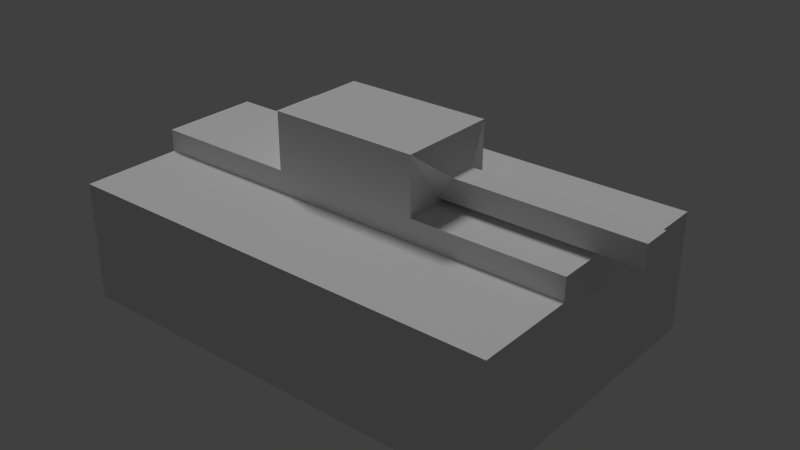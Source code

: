# Source: Tank.blend  (saved by Blender 2.68.0; exported with 4.5.12 LTS)
import bpy
from mathutils import Matrix  # noqa: F401  (used for matrix-valued properties, if any)

bpy.ops.wm.read_factory_settings(use_empty=True)
scene = bpy.context.scene
scene.name = 'Scene'

# ---- collections
col_collection_1 = bpy.data.collections.new('Collection 1'); scene.collection.children.link(col_collection_1)

# ---- materials (node trees are filled in below, after node groups)
mat_material = bpy.data.materials.new('Material')
mat_material.alpha_threshold = 0.0
mat_material.use_transparent_shadow = False
mat_material.preview_render_type = 'CUBE'
mat_material.roughness = 0.5
mat_material.line_color = (0.0, 0.0, 0.0, 1.0)

# ---- material node trees

# ---- world
world_world = bpy.data.worlds.new('World'); scene.world = world_world
world_world.color = (0.05088, 0.05088, 0.05088)
world_world.use_sun_shadow = False
world_world.sun_shadow_jitter_overblur = 0.0
world_world.cycles.sampling_method = 'MANUAL'
world_world.cycles.sample_map_resolution = 256

# ---- lights
light_sun = bpy.data.lights.new('Sun', 'SUN')
light_sun.transmission_factor = 0.0
light_sun.angle = 0.1993
light_sun.energy = 1.0
light_sun.shadow_buffer_clip_start = 0.5
light_sun.shadow_soft_size = 0.1
light_sun.shadow_cascade_max_distance = 1000.0
light_sun.cycles.use_multiple_importance_sampling = False

# ---- meshes
me_cube_001 = bpy.data.meshes.new('Cube.001')
me_cube_001.from_pydata([(0.5041, -0.002933, 0.3384), (0.5041, 0.2644, 0.3384), (0.1699, 0.2644, 0.3384), (-0.1643, 0.2644, 0.3384), (-0.4984, 0.2644, 0.3384), (-0.4984, -0.002933, 0.3384), (-0.1643, -0.002933, 0.3384), (0.1699, -0.002933, 0.3384), (0.1699, 0.3281, -0.02702), (0.2034, 0.3776, -0.02702), (0.6044, 0.3776, -0.02702), (0.6044, 0.3281, -0.02702), (0.5041, 0.2644, -0.1072), (0.5041, 0.2644, -0.33), (0.1699, 0.2644, -0.33), (-0.1643, 0.2644, -0.33), (-0.4984, 0.2644, -0.33), (-0.4984, 0.2644, -0.1072), (-0.1643, 0.2644, -0.1072), (0.1699, 0.2644, -0.1072), (-0.4984, 0.2644, 0.1156), (-0.4984, -0.002933, -0.33), (-0.4984, -0.002933, -0.1072), (-0.4984, -0.002933, 0.1156), (0.5041, -0.002933, 0.1156), (0.5041, -0.002933, -0.1072), (0.5041, -0.002933, -0.33), (0.5041, 0.2644, 0.1156), (0.1699, -0.002933, -0.33), (-0.1643, -0.002933, -0.33), (0.1699, 0.2644, 0.1156), (-0.1643, 0.2644, 0.1156), (0.1699, 0.3281, 0.03535), (0.6044, 0.3281, 0.03535), (0.2034, 0.3776, 0.03535), (0.6044, 0.3776, 0.03535), (0.1699, 0.4412, 0.1156), (0.1699, 0.4412, -0.1072), (-0.1643, 0.4412, -0.1072), (-0.1643, 0.4412, 0.1156), (-0.1643, 0.3146, 0.1156), (-0.1643, 0.3146, -0.1072), (-0.4984, 0.3146, -0.1072), (-0.4984, 0.3146, 0.1156), (0.5041, 0.3146, -0.1072), (0.5041, 0.3146, 0.1156), (0.1699, 0.3146, -0.1072), (0.1699, 0.3146, 0.1156)], [], [(8, 9, 10, 11), (32, 8, 11, 33), (34, 32, 33, 35), (36, 37, 38, 39), (40, 41, 42, 43), (18, 17, 42, 41), (19, 18, 38, 37), (9, 34, 35, 10), (30, 19, 8, 32), (19, 37, 9, 8), (36, 30, 32, 34), (17, 20, 43, 42), (20, 31, 40, 43), (27, 12, 44, 45), (12, 19, 46, 44), (31, 30, 36, 39), (37, 36, 34, 9), (30, 27, 45, 47), (45, 44, 46, 47), (3, 4, 5, 6, 7, 0, 1, 2), (25, 24, 0, 26), (39, 38, 18, 41, 40, 31), (7, 6, 5, 23, 22, 21, 29, 28, 26, 0), (24, 25, 26, 0), (19, 12, 13, 14, 15, 16, 17, 18), (31, 20, 4, 3, 2, 1, 27, 30), (12, 27, 1, 0, 26, 13), (4, 20, 17, 16, 21, 22, 23, 5), (28, 29, 21, 16, 15, 14, 13, 26), (33, 11, 10, 35)])
_uv = me_cube_001.uv_layers.new(name='UVMap')
_uv.uv.foreach_set('vector', [0.996, 0.8385, 0.9672, 0.8189, 0.9679, 0.5851, 0.9967, 0.5852, 0.8929, 0.5852, 0.9293, 0.5851, 0.9301, 0.8384, 0.8937, 0.8385, 1.0, 0.2339, 0.9712, 0.2534, 0.9704, 8.861e-05, 0.9993, 0.0, 0.1311, 0.5859, 0.261, 0.5863, 0.2604, 0.7811, 0.1305, 0.7807, 0.0005979, 0.5859, 0.1305, 0.5863, 0.1299, 0.7811, 0.0, 0.7807, 0.2875, 0.7811, 0.2881, 0.976, 0.2589, 0.9761, 0.2583, 0.7812, 0.4947, 0.5851, 0.4953, 0.78, 0.3922, 0.7803, 0.3916, 0.5855, 0.9664, 0.819, 0.9301, 0.8189, 0.9308, 0.5851, 0.9672, 0.5852, 0.3916, 0.7815, 0.3912, 0.9114, 0.3542, 0.8645, 0.3543, 0.8281, 0.3912, 0.9114, 0.2881, 0.9111, 0.3259, 0.8644, 0.3542, 0.8645, 0.2885, 0.7811, 0.3916, 0.7815, 0.3543, 0.8281, 0.326, 0.828, 0.7362, 0.7155, 0.7366, 0.8454, 0.7074, 0.8455, 0.707, 0.7156, 0.0, 0.976, 0.0005979, 0.7811, 0.02983, 0.7812, 0.02923, 0.9761, 0.5507, 0.7151, 0.5503, 0.845, 0.5211, 0.8449, 0.5215, 0.715, 0.05906, 0.7811, 0.05966, 0.976, 0.03043, 0.9761, 0.02983, 0.7812, 0.3922, 0.9756, 0.3916, 0.7807, 0.4947, 0.7803, 0.4953, 0.9752, 0.2881, 0.9111, 0.2885, 0.7811, 0.326, 0.828, 0.3259, 0.8644, 0.1007, 0.976, 0.1013, 0.7811, 0.1305, 0.7812, 0.1299, 0.9761, 0.2616, 0.5859, 0.3916, 0.5863, 0.391, 0.7811, 0.261, 0.7807, 0.5487, 0.3898, 0.5493, 0.5847, 0.3934, 0.5851, 0.3928, 0.3903, 0.3922, 0.1954, 0.3916, 0.0004782, 0.5475, 0.0, 0.5481, 0.1949, 0.0, 0.0, 0.0, 0.0, 0.0, 0.0, 0.0, 0.0, 0.1309, 0.9114, 0.1305, 0.7815, 0.2336, 0.7811, 0.2044, 0.7812, 0.2048, 0.9112, 0.234, 0.9111, 0.001196, 0.391, 0.0005979, 0.1961, 0.0, 0.001196, 0.1299, 0.0007973, 0.2599, 0.0003986, 0.3898, 0.0, 0.3904, 0.1949, 0.391, 0.3898, 0.3916, 0.5847, 0.001794, 0.5859, 0.0, 0.0, 0.0, 0.0, 0.0, 0.0, 0.0, 0.0, 0.7082, 0.1949, 0.7088, 0.0, 0.8387, 0.0003986, 0.8381, 0.1953, 0.8375, 0.3902, 0.8369, 0.5851, 0.707, 0.5847, 0.7076, 0.3898, 0.9692, 0.3902, 0.9686, 0.5851, 0.8387, 0.5847, 0.8393, 0.3898, 0.8399, 0.1949, 0.8405, 0.0, 0.9704, 0.0003984, 0.9698, 0.1953, 0.5503, 0.845, 0.5507, 0.7151, 0.5511, 0.5851, 0.707, 0.5856, 0.7058, 0.9754, 0.55, 0.9749, 0.737, 0.9753, 0.7366, 0.8454, 0.7362, 0.7155, 0.7358, 0.5855, 0.8917, 0.5851, 0.8921, 0.715, 0.8925, 0.8449, 0.8929, 0.9748, 0.7058, 0.1949, 0.7064, 0.3898, 0.707, 0.5847, 0.5511, 0.5851, 0.5505, 0.3903, 0.5499, 0.1954, 0.5493, 0.0004784, 0.7052, 0.0, 0.1007, 0.7812, 0.1006, 0.8176, 0.07173, 0.8175, 0.07184, 0.7811])
me_cube_001.materials.append(mat_material)
me_cube_001.use_remesh_preserve_volume = False
me_cube_001.use_remesh_preserve_attributes = False
me_cube_001.use_mirror_vertex_groups = False
me_cube_001.update()

# ---- objects
ob_sun = bpy.data.objects.new('Sun', light_sun)
ob_tank = bpy.data.objects.new('Tank', me_cube_001)

# ---- transforms, parenting, visibility, modifiers, constraints
ob_sun.location = (-3.64, 0.0, 3.472)
ob_sun.rotation_euler = (0.09144, -0.5344, -0.3273)
ob_sun.lineart.crease_threshold = 0.0
ob_tank.location = (0.0, 0.0, 0.0)
ob_tank.rotation_euler = (1.571, -0.0, 0.0)
ob_tank.lineart.crease_threshold = 0.0

# ---- collection membership
col_collection_1.objects.link(ob_sun)
col_collection_1.objects.link(ob_tank)

# ---- scene / render settings (as saved in the file)
scene.frame_start = 1; scene.frame_end = 250; scene.frame_set(1)
scene.render.engine = 'BLENDER_EEVEE_NEXT'
scene.render.image_settings.color_mode = 'RGB'
scene.render.image_settings.compression = 90
scene.render.resolution_percentage = 50
scene.render.dither_intensity = 0.0
scene.cycles.use_denoising = False
scene.cycles.samples = 10
scene.cycles.sampling_pattern = 'TABULATED_SOBOL'
scene.cycles.light_sampling_threshold = 0.0
scene.cycles.use_adaptive_sampling = False
scene.cycles.use_light_tree = False
scene.cycles.blur_glossy = 0.0
scene.cycles.volume_bounces = 1
scene.cycles.pixel_filter_type = 'GAUSSIAN'
scene.cycles.sample_clamp_indirect = 0.0
scene.view_settings.view_transform = 'Standard'
bpy.context.view_layer.update()

# ---- added for rendering (the .blend has no active camera): camera
cam_auto = bpy.data.cameras.new('AutoCamera')
cam_auto.lens = 50.0
cam_auto.sensor_width = 36.0
cam_auto.clip_end = 1000.0
ob_auto_camera = bpy.data.objects.new('AutoCamera', cam_auto)
scene.collection.objects.link(ob_auto_camera)
ob_auto_camera.location = (1.31493, -1.51851, 1.22871)
ob_auto_camera.rotation_euler = (1.09748, -7.21219e-08, 0.694738)
scene.camera = ob_auto_camera
bpy.context.view_layer.update()
